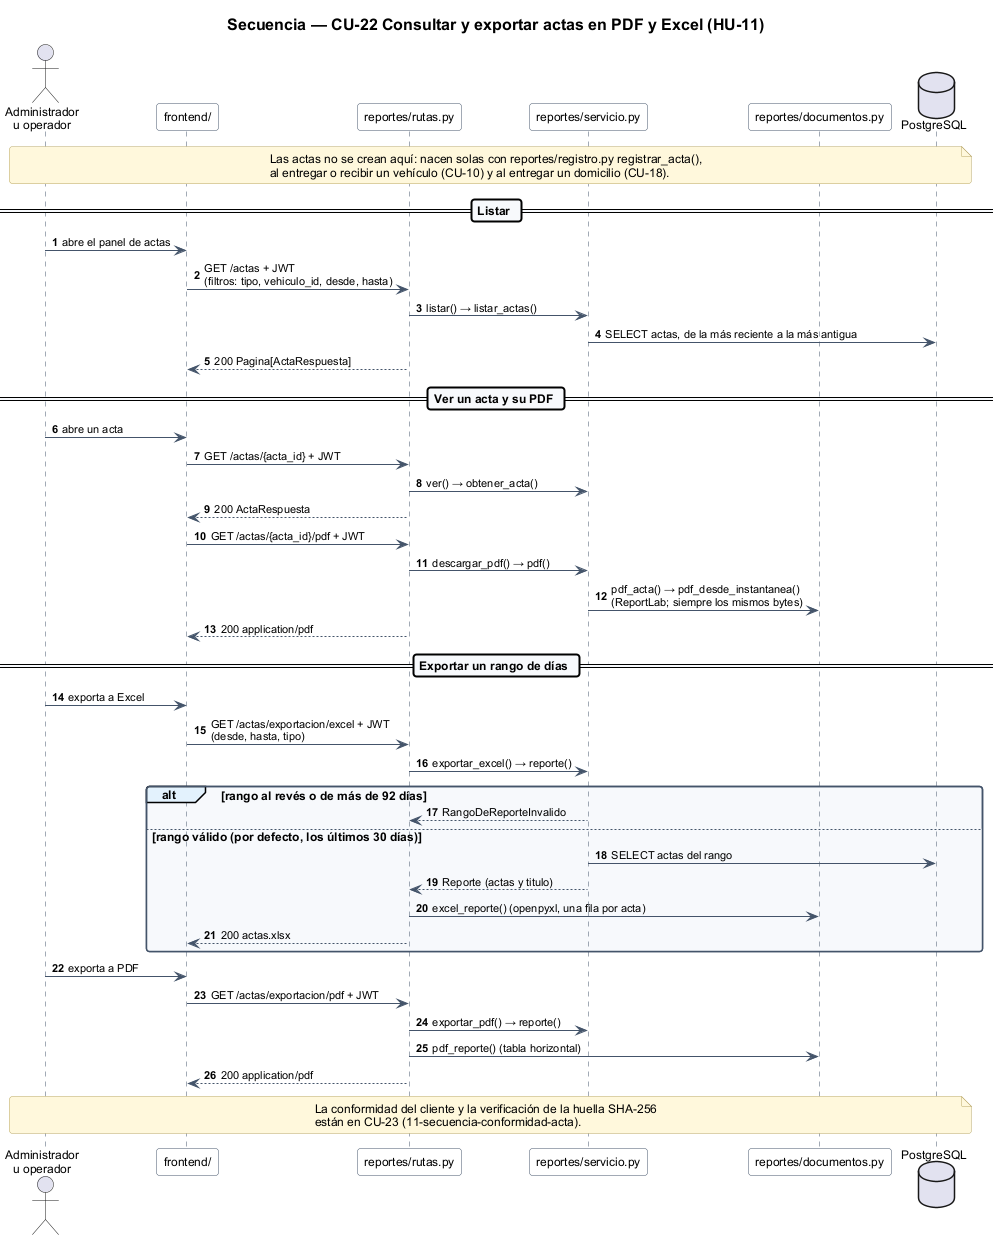

The diagram above was rendered by PlantUML. Its source (embedded in the PNG):
@startuml
!include estilo.iuml
title Secuencia — CU-22 Consultar y exportar actas en PDF y Excel (HU-11)

autonumber
actor "Administrador\nu operador" as usuario
participant "frontend/" as front
participant "reportes/rutas.py" as rutas
participant "reportes/servicio.py" as servicio
participant "reportes/documentos.py" as documentos
database "PostgreSQL" as bd

note over usuario, bd
  Las actas no se crean aquí: nacen solas con reportes/registro.py registrar_acta(),
  al entregar o recibir un vehículo (CU-10) y al entregar un domicilio (CU-18).
end note

== Listar ==
usuario -> front : abre el panel de actas
front -> rutas : GET /actas + JWT\n(filtros: tipo, vehiculo_id, desde, hasta)
rutas -> servicio : listar() → listar_actas()
servicio -> bd : SELECT actas, de la más reciente a la más antigua
rutas --> front : 200 Pagina[ActaRespuesta]

== Ver un acta y su PDF ==
usuario -> front : abre un acta
front -> rutas : GET /actas/{acta_id} + JWT
rutas -> servicio : ver() → obtener_acta()
rutas --> front : 200 ActaRespuesta
front -> rutas : GET /actas/{acta_id}/pdf + JWT
rutas -> servicio : descargar_pdf() → pdf()
servicio -> documentos : pdf_acta() → pdf_desde_instantanea()\n(ReportLab; siempre los mismos bytes)
rutas --> front : 200 application/pdf

== Exportar un rango de días ==
usuario -> front : exporta a Excel
front -> rutas : GET /actas/exportacion/excel + JWT\n(desde, hasta, tipo)
rutas -> servicio : exportar_excel() → reporte()
alt rango al revés o de más de 92 días
  servicio --> rutas : RangoDeReporteInvalido
else rango válido (por defecto, los últimos 30 días)
  servicio -> bd : SELECT actas del rango
  servicio --> rutas : Reporte (actas y titulo)
  rutas -> documentos : excel_reporte() (openpyxl, una fila por acta)
  rutas --> front : 200 actas.xlsx
end
usuario -> front : exporta a PDF
front -> rutas : GET /actas/exportacion/pdf + JWT
rutas -> servicio : exportar_pdf() → reporte()
rutas -> documentos : pdf_reporte() (tabla horizontal)
rutas --> front : 200 application/pdf

note over usuario, bd
  La conformidad del cliente y la verificación de la huella SHA-256
  están en CU-23 (11-secuencia-conformidad-acta).
end note
@enduml